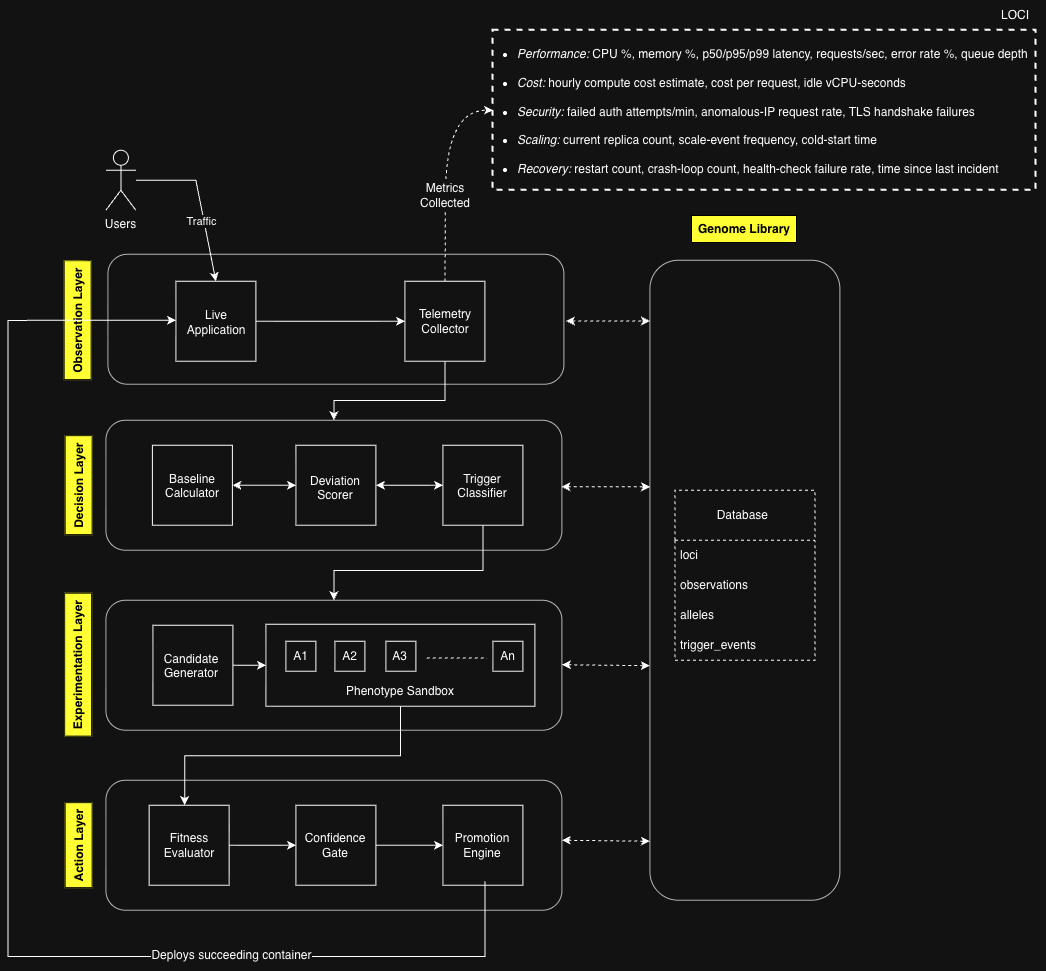

The diagram above was exported from draw.io. Its source (the exported page's mxGraphModel, read from the mxfile embedded in the PNG):
<mxGraphModel dx="2754" dy="3075" grid="1" gridSize="10" guides="1" tooltips="1" connect="1" arrows="1" fold="1" page="1" pageScale="1" pageWidth="827" pageHeight="1169" math="0" shadow="0">
  <root>
    <mxCell id="0" />
    <mxCell id="1" parent="0" />
    <mxCell id="Oti4BF146zwiQnRSY7jO-16" parent="1" style="rounded=1;whiteSpace=wrap;html=1;fillColor=default;opacity=70;" value="" vertex="1">
      <mxGeometry height="640" width="190" x="974" y="-80" as="geometry" />
    </mxCell>
    <mxCell id="NJFduF5QP3-kkphom14s-20" parent="1" style="rounded=0;whiteSpace=wrap;html=1;dashed=1;strokeWidth=2;" value="" vertex="1">
      <mxGeometry height="160" width="543" x="817" y="-310" as="geometry" />
    </mxCell>
    <mxCell id="NJFduF5QP3-kkphom14s-1" parent="1" style="rounded=1;whiteSpace=wrap;html=1;opacity=70;" value="" vertex="1">
      <mxGeometry height="130" width="456" x="432" y="-86" as="geometry" />
    </mxCell>
    <mxCell id="NJFduF5QP3-kkphom14s-3" parent="1" style="rounded=1;whiteSpace=wrap;html=1;opacity=70;" value="" vertex="1">
      <mxGeometry height="130" width="456" x="430" y="80" as="geometry" />
    </mxCell>
    <mxCell id="NJFduF5QP3-kkphom14s-4" parent="1" style="rounded=1;whiteSpace=wrap;html=1;opacity=70;" value="" vertex="1">
      <mxGeometry height="130" width="456" x="430" y="260" as="geometry" />
    </mxCell>
    <mxCell id="NJFduF5QP3-kkphom14s-5" parent="1" style="rounded=1;whiteSpace=wrap;html=1;opacity=70;" value="" vertex="1">
      <mxGeometry height="130" width="456" x="430" y="440" as="geometry" />
    </mxCell>
    <mxCell id="NJFduF5QP3-kkphom14s-41" edge="1" parent="1" source="NJFduF5QP3-kkphom14s-6" style="edgeStyle=orthogonalEdgeStyle;rounded=0;orthogonalLoop=1;jettySize=auto;html=1;exitX=1;exitY=0.5;exitDx=0;exitDy=0;entryX=0;entryY=0.5;entryDx=0;entryDy=0;" target="NJFduF5QP3-kkphom14s-13">
      <mxGeometry relative="1" as="geometry" />
    </mxCell>
    <mxCell id="NJFduF5QP3-kkphom14s-6" parent="1" style="whiteSpace=wrap;html=1;aspect=fixed;" value="" vertex="1">
      <mxGeometry height="80" width="80" x="500" y="-59" as="geometry" />
    </mxCell>
    <mxCell id="NJFduF5QP3-kkphom14s-7" parent="1" style="text;html=1;whiteSpace=wrap;strokeColor=none;fillColor=none;align=center;verticalAlign=middle;rounded=0;" value="Live Application" vertex="1">
      <mxGeometry height="30" width="60" x="511" y="-33" as="geometry" />
    </mxCell>
    <mxCell id="NJFduF5QP3-kkphom14s-8" parent="1" style="shape=umlActor;verticalLabelPosition=bottom;verticalAlign=top;html=1;outlineConnect=0;" value="Users" vertex="1">
      <mxGeometry height="60" width="30" x="430" y="-190" as="geometry" />
    </mxCell>
    <mxCell id="NJFduF5QP3-kkphom14s-11" edge="1" parent="1" source="NJFduF5QP3-kkphom14s-8" style="endArrow=classic;html=1;rounded=0;entryX=0.5;entryY=0;entryDx=0;entryDy=0;" target="NJFduF5QP3-kkphom14s-6" value="">
      <mxGeometry relative="1" as="geometry">
        <Array as="points">
          <mxPoint x="520" y="-160" />
        </Array>
        <mxPoint x="460" y="-178" as="sourcePoint" />
        <mxPoint x="520.0000000000001" y="-84" as="targetPoint" />
      </mxGeometry>
    </mxCell>
    <mxCell id="NJFduF5QP3-kkphom14s-12" connectable="0" parent="NJFduF5QP3-kkphom14s-11" style="edgeLabel;resizable=0;html=1;;align=center;verticalAlign=middle;" value="Traffic" vertex="1">
      <mxGeometry relative="1" as="geometry">
        <mxPoint y="17" as="offset" />
      </mxGeometry>
    </mxCell>
    <mxCell id="NJFduF5QP3-kkphom14s-17" edge="1" parent="1" source="NJFduF5QP3-kkphom14s-13" style="edgeStyle=orthogonalEdgeStyle;rounded=0;orthogonalLoop=1;jettySize=auto;html=1;exitX=0.5;exitY=0;exitDx=0;exitDy=0;dashed=1;entryX=0;entryY=0.5;entryDx=0;entryDy=0;curved=1;" target="NJFduF5QP3-kkphom14s-20">
      <mxGeometry relative="1" as="geometry">
        <Array as="points">
          <mxPoint x="769" y="-62" />
          <mxPoint x="770" y="-230" />
        </Array>
        <mxPoint x="780" y="-190" as="targetPoint" />
      </mxGeometry>
    </mxCell>
    <mxCell id="Oti4BF146zwiQnRSY7jO-19" edge="1" parent="1" source="NJFduF5QP3-kkphom14s-13" style="edgeStyle=orthogonalEdgeStyle;rounded=0;orthogonalLoop=1;jettySize=auto;html=1;exitX=0.5;exitY=1;exitDx=0;exitDy=0;entryX=0.5;entryY=0;entryDx=0;entryDy=0;" target="NJFduF5QP3-kkphom14s-3">
      <mxGeometry relative="1" as="geometry">
        <Array as="points">
          <mxPoint x="769" y="60.05000000000001" />
          <mxPoint x="658.05" y="60.05000000000001" />
        </Array>
      </mxGeometry>
    </mxCell>
    <mxCell id="NJFduF5QP3-kkphom14s-13" parent="1" style="whiteSpace=wrap;html=1;aspect=fixed;" value="" vertex="1">
      <mxGeometry height="80" width="80" x="729" y="-59" as="geometry" />
    </mxCell>
    <mxCell id="NJFduF5QP3-kkphom14s-14" parent="1" style="text;html=1;whiteSpace=wrap;strokeColor=none;fillColor=none;align=center;verticalAlign=middle;rounded=0;" value="Telemetry Collector" vertex="1">
      <mxGeometry height="30" width="60" x="740" y="-34" as="geometry" />
    </mxCell>
    <mxCell id="NJFduF5QP3-kkphom14s-18" parent="1" style="text;whiteSpace=wrap;html=1;" value="&lt;li class=&quot;font-claude-response-body whitespace-normal break-words pl-2&quot;&gt;&lt;em&gt;Performance:&lt;/em&gt; CPU %, memory %, p50/p95/p99 latency, requests/sec, error rate %, queue depth&lt;/li&gt;&#10;&lt;li class=&quot;font-claude-response-body whitespace-normal break-words pl-2&quot;&gt;&lt;em&gt;Cost:&lt;/em&gt; hourly compute cost estimate, cost per request, idle vCPU-seconds&lt;/li&gt;&#10;&lt;li class=&quot;font-claude-response-body whitespace-normal break-words pl-2&quot;&gt;&lt;em&gt;Security:&lt;/em&gt; failed auth attempts/min, anomalous-IP request rate, TLS handshake failures&lt;/li&gt;&#10;&lt;li class=&quot;font-claude-response-body whitespace-normal break-words pl-2&quot;&gt;&lt;em&gt;Scaling:&lt;/em&gt; current replica count, scale-event frequency, cold-start time&lt;/li&gt;&#10;&lt;li class=&quot;font-claude-response-body whitespace-normal break-words pl-2&quot;&gt;&lt;em&gt;Recovery:&lt;/em&gt; restart count, crash-loop count, health-check failure rate, time since last incident&lt;/li&gt;" vertex="1">
      <mxGeometry height="150" width="520" x="840" y="-300" as="geometry" />
    </mxCell>
    <mxCell id="NJFduF5QP3-kkphom14s-21" parent="1" style="text;html=1;whiteSpace=wrap;strokeColor=none;fillColor=none;align=center;verticalAlign=middle;rounded=0;labelBackgroundColor=default;" value="Metrics Collected" vertex="1">
      <mxGeometry height="30" width="60" x="740" y="-160" as="geometry" />
    </mxCell>
    <mxCell id="NJFduF5QP3-kkphom14s-22" parent="1" style="text;html=1;whiteSpace=wrap;strokeColor=none;fillColor=none;align=center;verticalAlign=middle;rounded=0;" value="LOCI" vertex="1">
      <mxGeometry height="30" width="60" x="1310" y="-340" as="geometry" />
    </mxCell>
    <mxCell id="NJFduF5QP3-kkphom14s-25" parent="1" style="text;whiteSpace=wrap;html=1;rotation=-90;align=center;labelBorderColor=light-dark(#000000,#000000);labelBackgroundColor=light-dark(#FFFFFF,#FFFF33);fontColor=light-dark(#000000,#000000);glass=0;perimeterSpacing=0;labelPadding=6;fontStyle=1;rounded=1;arcSize=0;" value="Observation Layer" vertex="1">
      <mxGeometry height="40" width="138" x="338.5" y="-39.5" as="geometry" />
    </mxCell>
    <mxCell id="NJFduF5QP3-kkphom14s-27" parent="1" style="whiteSpace=wrap;html=1;aspect=fixed;" value="" vertex="1">
      <mxGeometry height="80" width="80" x="476.5" y="105" as="geometry" />
    </mxCell>
    <mxCell id="NJFduF5QP3-kkphom14s-28" parent="1" style="whiteSpace=wrap;html=1;aspect=fixed;" value="" vertex="1">
      <mxGeometry height="80" width="80" x="620" y="105" as="geometry" />
    </mxCell>
    <mxCell id="NJFduF5QP3-kkphom14s-38" edge="1" parent="1" source="NJFduF5QP3-kkphom14s-29" style="edgeStyle=orthogonalEdgeStyle;rounded=0;orthogonalLoop=1;jettySize=auto;html=1;exitX=0.5;exitY=1;exitDx=0;exitDy=0;entryX=0.5;entryY=0;entryDx=0;entryDy=0;" target="NJFduF5QP3-kkphom14s-4">
      <mxGeometry relative="1" as="geometry">
        <Array as="points">
          <mxPoint x="807" y="230" />
          <mxPoint x="658" y="230" />
        </Array>
      </mxGeometry>
    </mxCell>
    <mxCell id="NJFduF5QP3-kkphom14s-29" parent="1" style="whiteSpace=wrap;html=1;aspect=fixed;" value="" vertex="1">
      <mxGeometry height="80" width="80" x="767" y="105" as="geometry" />
    </mxCell>
    <mxCell id="NJFduF5QP3-kkphom14s-30" parent="1" style="text;whiteSpace=wrap;html=1;align=center;" value="Baseline Calculator" vertex="1">
      <mxGeometry height="40" width="73.5" x="479.75" y="125" as="geometry" />
    </mxCell>
    <mxCell id="NJFduF5QP3-kkphom14s-31" parent="1" style="text;whiteSpace=wrap;html=1;align=center;" value="Deviation Scorer" vertex="1">
      <mxGeometry height="40" width="60" x="630" y="127" as="geometry" />
    </mxCell>
    <mxCell id="NJFduF5QP3-kkphom14s-32" parent="1" style="text;whiteSpace=wrap;html=1;align=center;" value="Trigger Classifier" vertex="1">
      <mxGeometry height="40" width="80" x="767" y="125" as="geometry" />
    </mxCell>
    <mxCell id="NJFduF5QP3-kkphom14s-33" parent="1" style="text;whiteSpace=wrap;html=1;fontFamily=Helvetica;fontSize=12;fontColor=light-dark(#000000,#000000);fontStyle=1;align=center;verticalAlign=top;labelBorderColor=light-dark(#000000,#000000);labelBackgroundColor=light-dark(#FFFFFF,#FFFF33);rotation=-90;labelPadding=6;" value="Decision Layer" vertex="1">
      <mxGeometry height="40" width="110" x="353" y="125" as="geometry" />
    </mxCell>
    <mxCell id="Oti4BF146zwiQnRSY7jO-24" edge="1" parent="1" source="NJFduF5QP3-kkphom14s-35" style="edgeStyle=orthogonalEdgeStyle;rounded=0;orthogonalLoop=1;jettySize=auto;html=1;exitX=1;exitY=0.5;exitDx=0;exitDy=0;entryX=0;entryY=0.5;entryDx=0;entryDy=0;" target="NJFduF5QP3-kkphom14s-36">
      <mxGeometry relative="1" as="geometry" />
    </mxCell>
    <mxCell id="NJFduF5QP3-kkphom14s-35" parent="1" style="whiteSpace=wrap;html=1;aspect=fixed;" value="" vertex="1">
      <mxGeometry height="80" width="80" x="477" y="285" as="geometry" />
    </mxCell>
    <mxCell id="NJFduF5QP3-kkphom14s-34" parent="1" style="text;whiteSpace=wrap;html=1;align=center;" value="Candidate Generator" vertex="1">
      <mxGeometry height="40" width="70" x="481" y="305" as="geometry" />
    </mxCell>
    <mxCell id="NJFduF5QP3-kkphom14s-36" parent="1" style="rounded=0;whiteSpace=wrap;html=1;" value="" vertex="1">
      <mxGeometry height="82" width="269" x="590" y="284" as="geometry" />
    </mxCell>
    <mxCell id="NJFduF5QP3-kkphom14s-53" connectable="0" parent="1" style="group" value="" vertex="1">
      <mxGeometry height="30" width="237" x="610" y="301" as="geometry" />
    </mxCell>
    <mxCell id="NJFduF5QP3-kkphom14s-43" parent="NJFduF5QP3-kkphom14s-53" style="whiteSpace=wrap;html=1;aspect=fixed;" value="" vertex="1">
      <mxGeometry height="30" width="30" as="geometry" />
    </mxCell>
    <mxCell id="NJFduF5QP3-kkphom14s-44" parent="NJFduF5QP3-kkphom14s-53" style="whiteSpace=wrap;html=1;aspect=fixed;" value="" vertex="1">
      <mxGeometry height="30" width="30" x="49" as="geometry" />
    </mxCell>
    <mxCell id="NJFduF5QP3-kkphom14s-45" parent="NJFduF5QP3-kkphom14s-53" style="whiteSpace=wrap;html=1;aspect=fixed;" value="" vertex="1">
      <mxGeometry height="30" width="30" x="100" as="geometry" />
    </mxCell>
    <mxCell id="NJFduF5QP3-kkphom14s-46" parent="NJFduF5QP3-kkphom14s-53" style="whiteSpace=wrap;html=1;aspect=fixed;" value="" vertex="1">
      <mxGeometry height="30" width="30" x="207" as="geometry" />
    </mxCell>
    <mxCell id="NJFduF5QP3-kkphom14s-47" edge="1" parent="NJFduF5QP3-kkphom14s-53" style="endArrow=none;dashed=1;html=1;rounded=0;entryX=0.818;entryY=0.646;entryDx=0;entryDy=0;entryPerimeter=0;" value="">
      <mxGeometry height="50" relative="1" width="50" as="geometry">
        <mxPoint x="140.95999999999998" y="16.74000000000001" as="sourcePoint" />
        <mxPoint x="201.00199999999995" y="16.712000000000216" as="targetPoint" />
      </mxGeometry>
    </mxCell>
    <mxCell id="NJFduF5QP3-kkphom14s-48" parent="NJFduF5QP3-kkphom14s-53" style="text;html=1;whiteSpace=wrap;strokeColor=none;fillColor=none;align=center;verticalAlign=middle;rounded=0;" value="A1" vertex="1">
      <mxGeometry height="30" width="25" x="2.5" as="geometry" />
    </mxCell>
    <mxCell id="NJFduF5QP3-kkphom14s-50" parent="NJFduF5QP3-kkphom14s-53" style="text;html=1;whiteSpace=wrap;strokeColor=none;fillColor=none;align=center;verticalAlign=middle;rounded=0;" value="A2" vertex="1">
      <mxGeometry height="30" width="25" x="51.5" as="geometry" />
    </mxCell>
    <mxCell id="NJFduF5QP3-kkphom14s-51" parent="NJFduF5QP3-kkphom14s-53" style="text;html=1;whiteSpace=wrap;strokeColor=none;fillColor=none;align=center;verticalAlign=middle;rounded=0;" value="A3" vertex="1">
      <mxGeometry height="30" width="25" x="102" as="geometry" />
    </mxCell>
    <mxCell id="NJFduF5QP3-kkphom14s-52" parent="NJFduF5QP3-kkphom14s-53" style="text;html=1;whiteSpace=wrap;strokeColor=none;fillColor=none;align=center;verticalAlign=middle;rounded=0;" value="An" vertex="1">
      <mxGeometry height="30" width="25" x="209.5" as="geometry" />
    </mxCell>
    <mxCell id="NJFduF5QP3-kkphom14s-54" parent="1" style="text;whiteSpace=wrap;html=1;align=center;" value="Phenotype Sandbox" vertex="1">
      <mxGeometry height="23" width="120" x="664.5" y="337" as="geometry" />
    </mxCell>
    <mxCell id="NJFduF5QP3-kkphom14s-55" parent="1" style="text;whiteSpace=wrap;html=1;fontFamily=Helvetica;fontSize=12;fontColor=light-dark(#000000,#000000);fontStyle=1;align=center;verticalAlign=top;labelBorderColor=light-dark(#000000,#000000);labelBackgroundColor=light-dark(#FFFFFF,#FFFF33);labelPadding=6;rotation=-90;" value="Experimentation Layer" vertex="1">
      <mxGeometry height="40" width="150" x="332.5" y="305" as="geometry" />
    </mxCell>
    <mxCell id="NJFduF5QP3-kkphom14s-56" parent="1" style="text;whiteSpace=wrap;html=1;rotation=-90;fontFamily=Helvetica;fontSize=12;fontColor=light-dark(#000000,#000000);fontStyle=1;align=center;verticalAlign=top;labelBorderColor=light-dark(#000000,#000000);labelBackgroundColor=light-dark(#FFFFFF,#FFFF33);labelPadding=6;" value="Action Layer" vertex="1">
      <mxGeometry height="40" width="100" x="358" y="485" as="geometry" />
    </mxCell>
    <mxCell id="Oti4BF146zwiQnRSY7jO-26" edge="1" parent="1" source="NJFduF5QP3-kkphom14s-58" style="edgeStyle=orthogonalEdgeStyle;rounded=0;orthogonalLoop=1;jettySize=auto;html=1;exitX=1;exitY=0.5;exitDx=0;exitDy=0;entryX=0;entryY=0.5;entryDx=0;entryDy=0;" target="NJFduF5QP3-kkphom14s-59">
      <mxGeometry relative="1" as="geometry" />
    </mxCell>
    <mxCell id="NJFduF5QP3-kkphom14s-58" parent="1" style="whiteSpace=wrap;html=1;aspect=fixed;" value="&lt;meta charset=&quot;utf-8&quot;&gt;Fitness Evaluator" vertex="1">
      <mxGeometry height="80" width="80" x="473.25" y="465" as="geometry" />
    </mxCell>
    <mxCell id="Oti4BF146zwiQnRSY7jO-27" edge="1" parent="1" source="NJFduF5QP3-kkphom14s-59" style="edgeStyle=orthogonalEdgeStyle;rounded=0;orthogonalLoop=1;jettySize=auto;html=1;exitX=1;exitY=0.5;exitDx=0;exitDy=0;entryX=0;entryY=0.5;entryDx=0;entryDy=0;" target="NJFduF5QP3-kkphom14s-60">
      <mxGeometry relative="1" as="geometry" />
    </mxCell>
    <mxCell id="NJFduF5QP3-kkphom14s-59" parent="1" style="whiteSpace=wrap;html=1;aspect=fixed;" value="&lt;meta charset=&quot;utf-8&quot;&gt;Confidence Gate" vertex="1">
      <mxGeometry height="80" width="80" x="620" y="465" as="geometry" />
    </mxCell>
    <mxCell id="NJFduF5QP3-kkphom14s-60" parent="1" style="whiteSpace=wrap;html=1;aspect=fixed;" value="&lt;meta charset=&quot;utf-8&quot;&gt;Promotion Engine" vertex="1">
      <mxGeometry height="80" width="80" x="767" y="465" as="geometry" />
    </mxCell>
    <mxCell id="Oti4BF146zwiQnRSY7jO-6" edge="1" parent="1" style="edgeStyle=orthogonalEdgeStyle;rounded=0;orthogonalLoop=1;jettySize=auto;html=1;exitX=0.5;exitY=1;exitDx=0;exitDy=0;entryX=0;entryY=0.5;entryDx=0;entryDy=0;">
      <mxGeometry relative="1" as="geometry">
        <Array as="points">
          <mxPoint x="809" y="616" />
          <mxPoint x="332" y="616" />
          <mxPoint x="332" y="-20" />
        </Array>
        <mxPoint x="809.0000000000001" y="541" as="sourcePoint" />
        <mxPoint x="500" y="-20" as="targetPoint" />
      </mxGeometry>
    </mxCell>
    <mxCell id="Oti4BF146zwiQnRSY7jO-8" parent="1" style="swimlane;fontStyle=0;childLayout=stackLayout;horizontal=1;startSize=50;horizontalStack=0;resizeParent=1;resizeParentMax=0;resizeLast=0;collapsible=1;marginBottom=0;whiteSpace=wrap;html=1;dashed=1;" value="Database&amp;nbsp;" vertex="1">
      <mxGeometry height="170" width="140" x="999" y="150" as="geometry" />
    </mxCell>
    <mxCell id="Oti4BF146zwiQnRSY7jO-10" parent="Oti4BF146zwiQnRSY7jO-8" style="text;strokeColor=none;fillColor=none;align=left;verticalAlign=middle;spacingLeft=4;spacingRight=4;overflow=hidden;points=[[0,0.5],[1,0.5]];portConstraint=eastwest;rotatable=0;whiteSpace=wrap;html=1;" value="loci" vertex="1">
      <mxGeometry height="30" width="140" y="50" as="geometry" />
    </mxCell>
    <mxCell id="Oti4BF146zwiQnRSY7jO-11" parent="Oti4BF146zwiQnRSY7jO-8" style="text;strokeColor=none;fillColor=none;align=left;verticalAlign=middle;spacingLeft=4;spacingRight=4;overflow=hidden;points=[[0,0.5],[1,0.5]];portConstraint=eastwest;rotatable=0;whiteSpace=wrap;html=1;" value="observations" vertex="1">
      <mxGeometry height="30" width="140" y="80" as="geometry" />
    </mxCell>
    <mxCell id="Oti4BF146zwiQnRSY7jO-12" parent="Oti4BF146zwiQnRSY7jO-8" style="text;strokeColor=none;fillColor=none;align=left;verticalAlign=middle;spacingLeft=4;spacingRight=4;overflow=hidden;points=[[0,0.5],[1,0.5]];portConstraint=eastwest;rotatable=0;whiteSpace=wrap;html=1;" value="alleles" vertex="1">
      <mxGeometry height="30" width="140" y="110" as="geometry" />
    </mxCell>
    <mxCell id="Oti4BF146zwiQnRSY7jO-13" parent="Oti4BF146zwiQnRSY7jO-8" style="text;strokeColor=none;fillColor=none;align=left;verticalAlign=middle;spacingLeft=4;spacingRight=4;overflow=hidden;points=[[0,0.5],[1,0.5]];portConstraint=eastwest;rotatable=0;whiteSpace=wrap;html=1;" value="trigger_events" vertex="1">
      <mxGeometry height="30" width="140" y="140" as="geometry" />
    </mxCell>
    <mxCell id="Oti4BF146zwiQnRSY7jO-14" edge="1" parent="1" style="edgeStyle=orthogonalEdgeStyle;rounded=0;orthogonalLoop=1;jettySize=auto;html=1;innerLoopWaypoints=1;exitX=1;exitY=0.5;exitDx=0;exitDy=0;">
      <mxGeometry relative="1" as="geometry">
        <mxPoint x="1069" y="372.00000000000045" as="sourcePoint" />
        <mxPoint x="1069" y="372.00000000000045" as="targetPoint" />
      </mxGeometry>
    </mxCell>
    <mxCell id="Oti4BF146zwiQnRSY7jO-17" parent="1" style="text;whiteSpace=wrap;html=1;fontFamily=Helvetica;fontSize=12;fontColor=light-dark(#000000,#000000);fontStyle=1;align=center;verticalAlign=top;labelBorderColor=light-dark(#000000,#000000);labelBackgroundColor=light-dark(#FFFFFF,#FFFF33);labelPadding=6;" value="Genome Library" vertex="1">
      <mxGeometry height="40" width="120" x="1009" y="-126" as="geometry" />
    </mxCell>
    <mxCell id="Oti4BF146zwiQnRSY7jO-18" parent="1" style="text;html=1;whiteSpace=wrap;strokeColor=none;fillColor=none;align=center;verticalAlign=middle;rounded=0;labelBackgroundColor=default;" value="Deploys succeeding container" vertex="1">
      <mxGeometry height="30" width="167" x="473" y="600" as="geometry" />
    </mxCell>
    <mxCell id="Oti4BF146zwiQnRSY7jO-20" edge="1" parent="1" source="NJFduF5QP3-kkphom14s-28" style="endArrow=classic;startArrow=classic;html=1;rounded=0;entryX=0;entryY=0.5;entryDx=0;entryDy=0;exitX=1;exitY=0.5;exitDx=0;exitDy=0;" target="NJFduF5QP3-kkphom14s-32" value="">
      <mxGeometry height="50" relative="1" width="50" as="geometry">
        <mxPoint x="700" y="170" as="sourcePoint" />
        <mxPoint x="750" y="120" as="targetPoint" />
      </mxGeometry>
    </mxCell>
    <mxCell id="Oti4BF146zwiQnRSY7jO-21" edge="1" parent="1" source="NJFduF5QP3-kkphom14s-27" style="endArrow=classic;startArrow=classic;html=1;rounded=0;exitX=1;exitY=0.5;exitDx=0;exitDy=0;entryX=0;entryY=0.5;entryDx=0;entryDy=0;" target="NJFduF5QP3-kkphom14s-28" value="">
      <mxGeometry height="50" relative="1" width="50" as="geometry">
        <mxPoint x="570" y="170" as="sourcePoint" />
        <mxPoint x="620" y="120" as="targetPoint" />
      </mxGeometry>
    </mxCell>
    <mxCell id="Oti4BF146zwiQnRSY7jO-25" edge="1" parent="1" source="NJFduF5QP3-kkphom14s-36" style="edgeStyle=orthogonalEdgeStyle;rounded=0;orthogonalLoop=1;jettySize=auto;html=1;exitX=0.5;exitY=1;exitDx=0;exitDy=0;entryX=0.444;entryY=-0.001;entryDx=0;entryDy=0;entryPerimeter=0;" target="NJFduF5QP3-kkphom14s-58">
      <mxGeometry relative="1" as="geometry" />
    </mxCell>
    <mxCell id="Oti4BF146zwiQnRSY7jO-32" edge="1" parent="1" style="endArrow=classic;startArrow=classic;html=1;rounded=0;dashed=1;" value="">
      <mxGeometry height="50" relative="1" width="50" as="geometry">
        <mxPoint x="890" y="-19.25999999999999" as="sourcePoint" />
        <mxPoint x="974" y="-19.25999999999999" as="targetPoint" />
      </mxGeometry>
    </mxCell>
    <mxCell id="Oti4BF146zwiQnRSY7jO-35" edge="1" parent="1" source="NJFduF5QP3-kkphom14s-3" style="endArrow=classic;startArrow=classic;html=1;rounded=0;exitX=0.999;exitY=0.511;exitDx=0;exitDy=0;exitPerimeter=0;entryX=0.001;entryY=0.354;entryDx=0;entryDy=0;entryPerimeter=0;dashed=1;" target="Oti4BF146zwiQnRSY7jO-16" value="">
      <mxGeometry height="50" relative="1" width="50" as="geometry">
        <mxPoint x="930" y="210" as="sourcePoint" />
        <mxPoint x="980" y="160" as="targetPoint" />
      </mxGeometry>
    </mxCell>
    <mxCell id="Oti4BF146zwiQnRSY7jO-36" edge="1" parent="1" style="endArrow=classic;startArrow=classic;html=1;rounded=0;exitX=0.999;exitY=0.511;exitDx=0;exitDy=0;exitPerimeter=0;entryX=0.001;entryY=0.354;entryDx=0;entryDy=0;entryPerimeter=0;dashed=1;" value="">
      <mxGeometry height="50" relative="1" width="50" as="geometry">
        <mxPoint x="886" y="324.47" as="sourcePoint" />
        <mxPoint x="974" y="325.47" as="targetPoint" />
      </mxGeometry>
    </mxCell>
    <mxCell id="Oti4BF146zwiQnRSY7jO-37" edge="1" parent="1" style="endArrow=classic;startArrow=classic;html=1;rounded=0;exitX=0.999;exitY=0.511;exitDx=0;exitDy=0;exitPerimeter=0;entryX=0.001;entryY=0.354;entryDx=0;entryDy=0;entryPerimeter=0;dashed=1;" value="">
      <mxGeometry height="50" relative="1" width="50" as="geometry">
        <mxPoint x="886" y="500" as="sourcePoint" />
        <mxPoint x="974" y="501" as="targetPoint" />
      </mxGeometry>
    </mxCell>
  </root>
</mxGraphModel>